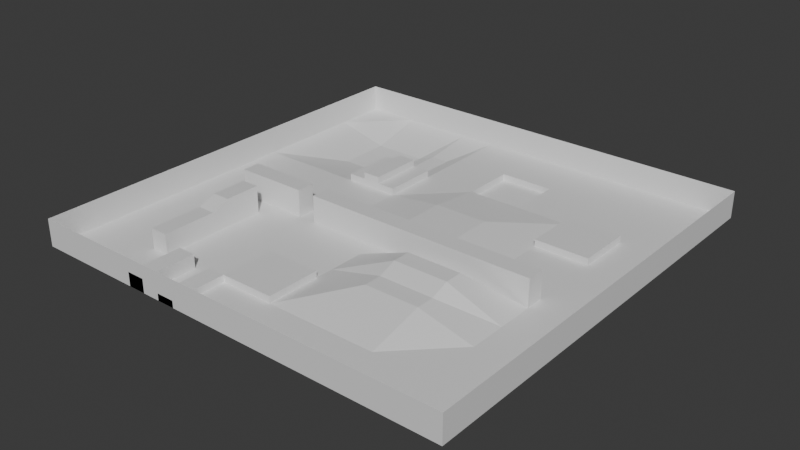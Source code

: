 # Source: Ugly_Test_Environment.blend  (saved by Blender 4.2.66; exported with 4.5.12 LTS)
import bpy
from mathutils import Matrix  # noqa: F401  (used for matrix-valued properties, if any)

bpy.ops.wm.read_factory_settings(use_empty=True)
scene = bpy.context.scene
scene.name = 'Scene'

# ---- collections
col_collection = bpy.data.collections.new('Collection'); scene.collection.children.link(col_collection)

# ---- materials (node trees are filled in below, after node groups)
mat_material_001 = bpy.data.materials.new('Material.001')

# ---- material node trees
mat_material_001.use_nodes = True; mat_material_001.node_tree.nodes.clear()
_N = mat_material_001.node_tree.nodes; _L = mat_material_001.node_tree.links
n0 = _N.new('ShaderNodeBsdfPrincipled'); n0.name = 'Principled BSDF'; n0.location = (10, 300)
n1 = _N.new('ShaderNodeOutputMaterial'); n1.name = 'Material Output'; n1.location = (300, 300)
_L.new(n0.outputs[0], n1.inputs[0])
n1.is_active_output = True

# ---- world
world_world = bpy.data.worlds.new('World'); scene.world = world_world
world_world.use_nodes = True; world_world.node_tree.nodes.clear()
_N = world_world.node_tree.nodes; _L = world_world.node_tree.links
n0 = _N.new('ShaderNodeOutputWorld'); n0.name = 'World Output'; n0.location = (300, 300)
n1 = _N.new('ShaderNodeBackground'); n1.name = 'Background'; n1.location = (10, 300)
n1.inputs[0].default_value = (0.05088, 0.05088, 0.05088, 1.0)
_L.new(n1.outputs[0], n0.inputs[0])
n0.is_active_output = True
world_world.color = (0.05088, 0.05088, 0.05088)
world_world.sun_shadow_jitter_overblur = 0.0

# ---- meshes
me_plane = bpy.data.meshes.new('Plane')
me_plane.from_pydata([(-1.0, -1.0, 0.0), (1.0, -1.0, 0.0), (-1.0, 1.0, 0.0), (1.0, 1.0, 0.0), (-1.0, 0.75, 0.0), (-1.0, 0.5, 0.0), (-1.0, 0.25, 0.0), (-1.0, 0.0, 0.0), (-1.0, -0.25, 0.0), (-1.0, -0.5, 0.0), (-1.0, -0.75, 0.0), (-0.75, -1.0, 0.0), (-0.5, -1.0, 0.0), (-0.25, -1.0, 0.0), (0.0, -1.0, 0.0), (0.25, -1.0, 0.0), (0.5, -1.0, 0.0), (0.75, -1.0, 0.0), (1.0, -0.75, 0.0), (1.0, -0.5, 0.0), (1.0, -0.25, 0.0), (1.0, 0.0, 0.0), (1.0, 0.25, 0.0), (1.0, 0.5, 0.0), (1.0, 0.75, 0.0), (0.75, 1.0, 0.0), (0.5, 1.0, 0.0), (0.25, 1.0, 0.0), (0.0, 1.0, 0.0), (-0.25, 1.0, 0.0), (-0.5, 1.0, 0.0), (-0.75, 1.0, 0.0), (-0.75, -0.75, 0.0), (-0.75, -0.5, 0.0), (-0.75, -0.25, 0.0), (-0.75, 0.0, 0.0), (-0.75, 0.25, 0.0), (-0.75, 0.5, -0.0625), (-0.75, 0.75, -0.0625), (-0.5, -0.75, 0.0), (-0.5, -0.5, 0.0), (-0.5, -0.25, 0.0), (-0.5, 0.0, 0.0), (-0.5, 0.25, 0.0), (-0.5, 0.5, -0.0625), (-0.5, 0.75, -0.0625), (-0.25, -0.75, 0.0), (-0.25, -0.5, 0.0), (-0.25, -0.25, 0.0), (-0.25, 0.0, 0.0), (-0.25, 0.25, 0.0), (-0.25, 0.5, 0.0), (-0.25, 0.75, 0.0), (0.0, -0.75, 0.0), (0.0, -0.5, 0.0), (0.0, -0.25, 0.0), (0.0, 0.0, 0.03125), (0.0, 0.25, 0.03125), (0.0, 0.5, 0.0), (0.0, 0.75, 0.0), (0.25, -0.75, 0.0), (0.25, -0.5, 0.0625), (0.25, -0.25, 0.09375), (0.25, 0.0, 0.03125), (0.25, 0.25, 0.03125), (0.25, 0.5, 0.0), (0.25, 0.75, 0.0), (0.5, -0.75, 0.0), (0.5, -0.5, 0.0625), (0.5, -0.25, 0.09375), (0.5, 0.0, 0.0), (0.5, 0.25, 0.0), (0.5, 0.5, 0.0), (0.5, 0.75, 0.0), (0.75, -0.75, 0.0), (0.75, -0.5, 0.0), (0.75, -0.25, 0.0), (0.75, 0.0, 0.0), (0.75, 0.25, 0.0), (0.75, 0.5, 0.0), (0.75, 0.75, 0.0), (-1.0, -1.0, 0.125), (1.0, -1.0, 0.125), (-1.0, 1.0, 0.125), (1.0, 1.0, 0.125), (-1.0, 0.75, 0.125), (-1.0, 0.5, 0.125), (-1.0, 0.25, 0.125), (-1.0, 0.0, 0.125), (-1.0, -0.25, 0.125), (-1.0, -0.5, 0.125), (-1.0, -0.75, 0.125), (-0.75, -1.0, 0.125), (-0.5, -1.0, 0.125), (-0.25, -1.0, 0.125), (0.0, -1.0, 0.125), (0.25, -1.0, 0.125), (0.5, -1.0, 0.125), (0.75, -1.0, 0.125), (1.0, -0.75, 0.125), (1.0, -0.5, 0.125), (1.0, -0.25, 0.125), (1.0, 0.0, 0.125), (1.0, 0.25, 0.125), (1.0, 0.5, 0.125), (1.0, 0.75, 0.125), (0.75, 1.0, 0.125), (0.5, 1.0, 0.125), (0.25, 1.0, 0.125), (0.0, 1.0, 0.125), (-0.25, 1.0, 0.125), (-0.5, 1.0, 0.125), (-0.75, 1.0, 0.125), (-0.5, 0.25, 0.03125), (-0.5, 0.5, 0.03125), (-0.25, -0.75, 0.03125), (-0.25, -0.5, 0.03125), (-0.25, 0.25, 0.03125), (-0.25, 0.5, 0.03125), (0.0, -0.75, 0.03125), (0.0, -0.5, 0.03125), (0.5, 0.25, 0.03125), (0.5, 0.5, 0.03125), (0.75, 0.25, 0.03125), (0.75, 0.5, 0.03125), (-1.0, -0.08333, 0.0), (-1.0, -0.1667, 0.0), (1.0, -0.1667, 0.0), (1.0, -0.08333, 0.0), (-0.75, -0.1667, 0.0), (-0.75, -0.08333, 0.0), (-0.5, -0.1667, 0.0), (-0.5, -0.08333, 0.0), (-0.25, -0.1667, 0.0), (-0.25, -0.08333, 0.0), (0.0, -0.1667, 0.0), (0.0, -0.08333, 0.0), (0.25, -0.1667, 0.0), (0.25, -0.08333, 0.0), (0.5, -0.1667, 0.0), (0.5, -0.08333, 0.0), (0.75, -0.1667, 0.0), (0.75, -0.08333, 0.0), (-1.0, -0.08333, 0.125), (-1.0, -0.1667, 0.125), (1.0, -0.1667, 0.125), (1.0, -0.08333, 0.125), (-0.4167, -1.0, 0.0), (-0.3333, -1.0, 0.0), (-0.3333, 1.0, 0.0), (-0.4167, 1.0, 0.0), (-0.3333, -0.75, 0.0), (-0.4167, -0.75, 0.0), (-0.3333, -0.5, 0.0), (-0.4167, -0.5, 0.0), (-0.3333, -0.25, 0.0), (-0.4167, -0.25, 0.0), (-0.3333, 0.0, 0.0), (-0.4167, 0.0, 0.0), (-0.3333, 0.25, 0.0), (-0.4167, 0.25, 0.0), (-0.3333, 0.5, -0.03125), (-0.4167, 0.5, -0.03125), (-0.3333, 0.75, -0.03125), (-0.4167, 0.75, -0.03125), (-0.4167, -1.0, 0.125), (-0.3333, -1.0, 0.125), (-0.3333, 1.0, 0.125), (-0.4167, 1.0, 0.125), (-0.3333, 0.25, 0.03125), (-0.4167, 0.25, 0.03125), (-0.3333, 0.5, 0.03125), (-0.4167, 0.5, 0.03125), (-0.3333, -0.1667, 0.0), (-0.4167, -0.1667, 0.0), (-0.3333, -0.08333, 0.0), (-0.4167, -0.08333, 0.0), (-0.3333, 0.25, 0.0625), (-0.4167, 0.25, 0.0625), (-0.3333, 0.5, 0.0625), (-0.4167, 0.5, 0.0625), (-0.75, -0.1667, 0.125), (-0.75, -0.08333, 0.125), (-0.5, -0.1667, 0.125), (-0.5, -0.08333, 0.125), (-0.25, -0.1667, 0.125), (-0.25, -0.08333, 0.125), (0.0, -0.1667, 0.125), (0.0, -0.08333, 0.125), (0.25, -0.1667, 0.125), (0.25, -0.08333, 0.125), (0.5, -0.1667, 0.125), (0.5, -0.08333, 0.125), (0.75, -0.1667, 0.125), (0.75, -0.08333, 0.125), (-0.4167, -0.1667, 0.125), (-0.4167, -0.08333, 0.125), (-0.3333, -0.1667, 0.125), (-0.3333, -0.08333, 0.125), (-1.0, -0.3333, 0.0), (-1.0, -0.4167, 0.0), (1.0, -0.4167, 0.0), (1.0, -0.3333, 0.0), (-0.75, -0.4167, 0.0), (-0.75, -0.3333, 0.0), (-0.5, -0.4167, 0.0), (-0.5, -0.3333, 0.0), (-0.25, -0.4167, 0.0), (-0.25, -0.3333, 0.0), (0.0, -0.4167, 0.0), (0.0, -0.3333, 0.0), (0.25, -0.4167, 0.0625), (0.25, -0.3333, 0.09375), (0.5, -0.4167, 0.0625), (0.5, -0.3333, 0.09375), (0.75, -0.4167, 0.0), (0.75, -0.3333, 0.0), (-1.0, -0.3333, 0.125), (-1.0, -0.4167, 0.125), (1.0, -0.4167, 0.125), (1.0, -0.3333, 0.125), (-0.4167, -0.4167, 0.0), (-0.4167, -0.3333, 0.0), (-0.3333, -0.4167, 0.0), (-0.3333, -0.3333, 0.0), (0.0, 0.5, -0.03125), (0.0, 0.75, -0.03125), (0.25, 0.5, -0.03125), (0.25, 0.75, -0.03125), (-0.6667, -1.0, 0.0), (-0.5833, -1.0, 0.0), (-0.5833, 1.0, 0.0), (-0.6667, 1.0, 0.0), (-0.5833, -0.75, 0.0), (-0.6667, -0.75, 0.0), (-0.5833, -0.5, 0.0), (-0.6667, -0.5, 0.0), (-0.5833, -0.25, 0.0), (-0.6667, -0.25, 0.0), (-0.5833, 0.0, 0.0), (-0.6667, 0.0, 0.0), (-0.5833, 0.25, 0.0), (-0.6667, 0.25, 0.0), (-0.5833, 0.5, -0.0625), (-0.6667, 0.5, -0.0625), (-0.5833, 0.75, -0.0625), (-0.6667, 0.75, -0.0625), (-0.6667, -1.0, 0.125), (-0.5833, -1.0, 0.125), (-0.5833, 1.0, 0.125), (-0.6667, 1.0, 0.125), (-0.5833, -0.1667, 0.0), (-0.6667, -0.1667, 0.0), (-0.5833, -0.08333, 0.0), (-0.6667, -0.08333, 0.0), (-0.5833, -0.1667, 0.125), (-0.6667, -0.1667, 0.125), (-0.5833, -0.08333, 0.125), (-0.6667, -0.08333, 0.125), (-0.5833, -0.4167, 0.0), (-0.6667, -0.4167, 0.0), (-0.5833, -0.3333, 0.0), (-0.6667, -0.3333, 0.0), (-0.5833, -0.75, 0.09375), (-0.6667, -0.75, 0.09375), (-0.5833, -0.5, 0.09375), (-0.6667, -0.5, 0.09375), (-0.5833, -0.25, 0.125), (-0.6667, -0.25, 0.125), (-0.5833, -0.4167, 0.125), (-0.6667, -0.4167, 0.125), (-0.5833, -0.3333, 0.125), (-0.6667, -0.3333, 0.125), (-0.5, -1.0, 0.0625), (-0.5, -0.75, 0.0625), (-0.4167, -0.75, 0.0625), (-0.4167, -1.0, 0.0625), (-0.3333, -1.0, 0.03125), (-0.25, -1.0, 0.03125), (-0.25, -0.75, 0.03125), (-0.3333, -0.75, 0.03125)], [], [(80, 24, 3, 25), (4, 38, 31, 2), (245, 45, 30, 231), (163, 52, 29, 149), (52, 59, 28, 29), (59, 66, 27, 28), (66, 73, 26, 27), (73, 80, 25, 26), (0, 11, 32, 10), (10, 32, 33, 9), (199, 204, 34, 8), (125, 130, 35, 7), (7, 35, 36, 6), (6, 36, 37, 5), (5, 37, 38, 4), (230, 12, 39, 233), (233, 39, 40, 235), (261, 206, 41, 237), (253, 132, 42, 239), (239, 42, 43, 241), (241, 43, 44, 243), (243, 44, 45, 245), (13, 46, 279, 278), (151, 46, 47, 153), (224, 208, 48, 155), (175, 134, 49, 157), (157, 49, 50, 159), (44, 43, 113, 114), (161, 51, 52, 163), (13, 14, 53, 46), (162, 44, 114, 172), (208, 210, 55, 48), (134, 136, 56, 49), (49, 56, 57, 50), (50, 57, 58, 51), (51, 58, 59, 52), (14, 15, 60, 53), (53, 60, 61, 54), (210, 212, 62, 55), (136, 138, 63, 56), (56, 63, 64, 57), (57, 64, 65, 58), (66, 59, 226, 228), (15, 16, 67, 60), (60, 67, 68, 61), (212, 214, 69, 62), (138, 140, 70, 63), (63, 70, 71, 64), (64, 71, 72, 65), (65, 72, 73, 66), (16, 17, 74, 67), (67, 74, 75, 68), (214, 216, 76, 69), (140, 142, 77, 70), (70, 77, 78, 71), (71, 78, 123, 121), (72, 79, 80, 73), (17, 1, 18, 74), (74, 18, 19, 75), (216, 202, 20, 76), (142, 128, 21, 77), (77, 21, 22, 78), (78, 22, 23, 79), (79, 23, 24, 80), (201, 19, 100, 219), (7, 6, 87, 88), (127, 20, 101, 145), (125, 7, 88, 143), (22, 21, 102, 103), (199, 8, 89, 217), (23, 22, 103, 104), (10, 9, 90, 91), (24, 23, 104, 105), (11, 0, 81, 92), (25, 3, 84, 106), (229, 11, 92, 247), (26, 25, 106, 107), (147, 12, 93, 165), (0, 10, 91, 81), (27, 26, 107, 108), (14, 13, 94, 95), (1, 17, 98, 82), (28, 27, 108, 109), (15, 14, 95, 96), (3, 24, 105, 84), (29, 28, 109, 110), (16, 15, 96, 97), (2, 31, 112, 83), (149, 29, 110, 167), (17, 16, 97, 98), (4, 2, 83, 85), (231, 30, 111, 249), (18, 1, 82, 99), (5, 4, 85, 86), (19, 18, 99, 100), (6, 5, 86, 87), (169, 117, 118, 171), (115, 119, 120, 116), (121, 123, 124, 122), (79, 72, 122, 124), (47, 46, 115, 116), (50, 51, 118, 117), (72, 71, 121, 122), (46, 53, 119, 115), (53, 54, 120, 119), (159, 50, 117, 169), (78, 79, 124, 123), (54, 47, 116, 120), (8, 126, 144, 89), (126, 125, 143, 144), (21, 128, 146, 102), (128, 127, 145, 146), (76, 20, 127, 141), (141, 127, 128, 142), (69, 76, 141, 139), (254, 130, 182, 258), (62, 69, 139, 137), (140, 138, 190, 192), (55, 62, 137, 135), (173, 133, 185, 197), (48, 55, 135, 133), (251, 131, 183, 255), (155, 48, 133, 173), (137, 139, 191, 189), (237, 41, 131, 251), (176, 132, 184, 196), (8, 34, 129, 126), (126, 129, 130, 125), (142, 140, 192, 194), (174, 173, 175, 176), (41, 156, 174, 131), (156, 155, 173, 174), (43, 160, 170, 113), (160, 159, 169, 170), (113, 170, 172, 114), (169, 171, 179, 177), (30, 150, 168, 111), (150, 149, 167, 168), (13, 148, 166, 94), (148, 147, 165, 166), (51, 161, 171, 118), (161, 162, 172, 171), (44, 162, 164, 45), (162, 161, 163, 164), (42, 158, 160, 43), (158, 157, 159, 160), (132, 176, 158, 42), (176, 175, 157, 158), (206, 222, 156, 41), (222, 224, 155, 156), (39, 152, 154, 40), (152, 151, 153, 154), (147, 152, 275, 276), (147, 148, 151, 152), (45, 164, 150, 30), (164, 163, 149, 150), (178, 177, 179, 180), (171, 172, 180, 179), (172, 170, 178, 180), (170, 169, 177, 178), (191, 193, 194, 192), (189, 191, 192, 190), (187, 189, 190, 188), (185, 187, 188, 186), (197, 185, 186, 198), (255, 183, 184, 257), (183, 195, 196, 184), (141, 142, 194, 193), (135, 137, 189, 187), (134, 175, 198, 186), (138, 136, 188, 190), (133, 135, 187, 185), (130, 129, 181, 182), (174, 176, 196, 195), (136, 134, 186, 188), (139, 141, 193, 191), (175, 173, 197, 198), (131, 174, 195, 183), (154, 153, 223, 221), (221, 223, 224, 222), (40, 154, 221, 205), (205, 221, 222, 206), (9, 200, 218, 90), (200, 199, 217, 218), (20, 202, 220, 101), (202, 201, 219, 220), (75, 19, 201, 215), (215, 201, 202, 216), (68, 75, 215, 213), (213, 215, 216, 214), (61, 68, 213, 211), (211, 213, 214, 212), (54, 61, 211, 209), (209, 211, 212, 210), (47, 54, 209, 207), (207, 209, 210, 208), (153, 47, 207, 223), (223, 207, 208, 224), (235, 40, 205, 259), (259, 205, 206, 261), (9, 33, 203, 200), (200, 203, 204, 199), (225, 227, 228, 226), (59, 58, 225, 226), (58, 65, 227, 225), (65, 66, 228, 227), (203, 260, 262, 204), (238, 262, 272, 268), (33, 236, 260, 203), (262, 260, 270, 272), (181, 256, 258, 182), (256, 255, 257, 258), (34, 238, 252, 129), (238, 237, 251, 252), (129, 252, 256, 181), (252, 251, 255, 256), (132, 253, 257, 184), (253, 254, 258, 257), (31, 232, 250, 112), (232, 231, 249, 250), (12, 230, 248, 93), (230, 229, 247, 248), (37, 244, 246, 38), (244, 243, 245, 246), (36, 242, 244, 37), (242, 241, 243, 244), (35, 240, 242, 36), (240, 239, 241, 242), (130, 254, 240, 35), (254, 253, 239, 240), (204, 262, 238, 34), (233, 235, 265, 263), (32, 234, 236, 33), (235, 259, 269, 265), (11, 229, 234, 32), (229, 230, 233, 234), (38, 246, 232, 31), (246, 245, 231, 232), (270, 269, 271, 272), (266, 265, 269, 270), (272, 271, 267, 268), (264, 263, 265, 266), (259, 261, 271, 269), (261, 237, 267, 271), (234, 233, 263, 264), (260, 236, 266, 270), (236, 234, 264, 266), (237, 238, 268, 267), (273, 276, 275, 274), (152, 39, 274, 275), (12, 147, 276, 273), (39, 12, 273, 274), (277, 278, 279, 280), (46, 151, 280, 279), (151, 148, 277, 280), (148, 13, 278, 277)])
_uv = me_plane.uv_layers.new(name='UVMap')
_uv.uv.foreach_set('vector', [0.875, 0.875, 1.0, 0.875, 1.0, 1.0, 0.875, 1.0, 0.0, 0.875, 0.125, 0.875, 0.125, 1.0, 0.0, 1.0, 0.2083, 0.875, 0.25, 0.875, 0.25, 1.0, 0.2083, 1.0, 0.3333, 0.875, 0.375, 0.875, 0.375, 1.0, 0.3333, 1.0, 0.375, 0.875, 0.5, 0.875, 0.5, 1.0, 0.375, 1.0, 0.5, 0.875, 0.625, 0.875, 0.625, 1.0, 0.5, 1.0, 0.625, 0.875, 0.75, 0.875, 0.75, 1.0, 0.625, 1.0, 0.75, 0.875, 0.875, 0.875, 0.875, 1.0, 0.75, 1.0, 0.0, 0.0, 0.125, 0.0, 0.125, 0.125, 0.0, 0.125, 0.0, 0.125, 0.125, 0.125, 0.125, 0.25, 0.0, 0.25, 0.0, 0.3333, 0.125, 0.3333, 0.125, 0.375, 0.0, 0.375, 0.0, 0.4583, 0.125, 0.4583, 0.125, 0.5, 0.0, 0.5, 0.0, 0.5, 0.125, 0.5, 0.125, 0.625, 0.0, 0.625, 0.0, 0.625, 0.125, 0.625, 0.125, 0.75, 0.0, 0.75, 0.0, 0.75, 0.125, 0.75, 0.125, 0.875, 0.0, 0.875, 0.2083, 0.0, 0.25, 0.0, 0.25, 0.125, 0.2083, 0.125, 0.2083, 0.125, 0.25, 0.125, 0.25, 0.25, 0.2083, 0.25, 0.2083, 0.3333, 0.25, 0.3333, 0.25, 0.375, 0.2083, 0.375, 0.2083, 0.4583, 0.25, 0.4583, 0.25, 0.5, 0.2083, 0.5, 0.2083, 0.5, 0.25, 0.5, 0.25, 0.625, 0.2083, 0.625, 0.2083, 0.625, 0.25, 0.625, 0.25, 0.75, 0.2083, 0.75, 0.2083, 0.75, 0.25, 0.75, 0.25, 0.875, 0.2083, 0.875, 0.375, 0.0, 0.375, 0.125, 0.375, 0.125, 0.375, 0.0, 0.3333, 0.125, 0.375, 0.125, 0.375, 0.25, 0.3333, 0.25, 0.3333, 0.3333, 0.375, 0.3333, 0.375, 0.375, 0.3333, 0.375, 0.3333, 0.4583, 0.375, 0.4583, 0.375, 0.5, 0.3333, 0.5, 0.3333, 0.5, 0.375, 0.5, 0.375, 0.625, 0.3333, 0.625, 0.25, 0.75, 0.25, 0.625, 0.25, 0.625, 0.25, 0.75, 0.3333, 0.75, 0.375, 0.75, 0.375, 0.875, 0.3333, 0.875, 0.375, 0.0, 0.5, 0.0, 0.5, 0.125, 0.375, 0.125, 0.2917, 0.75, 0.25, 0.75, 0.25, 0.75, 0.2917, 0.75, 0.375, 0.3333, 0.5, 0.3333, 0.5, 0.375, 0.375, 0.375, 0.375, 0.4583, 0.5, 0.4583, 0.5, 0.5, 0.375, 0.5, 0.375, 0.5, 0.5, 0.5, 0.5, 0.625, 0.375, 0.625, 0.375, 0.625, 0.5, 0.625, 0.5, 0.75, 0.375, 0.75, 0.375, 0.75, 0.5, 0.75, 0.5, 0.875, 0.375, 0.875, 0.5, 0.0, 0.625, 0.0, 0.625, 0.125, 0.5, 0.125, 0.5, 0.125, 0.625, 0.125, 0.625, 0.25, 0.5, 0.25, 0.5, 0.3333, 0.625, 0.3333, 0.625, 0.375, 0.5, 0.375, 0.5, 0.4583, 0.625, 0.4583, 0.625, 0.5, 0.5, 0.5, 0.5, 0.5, 0.625, 0.5, 0.625, 0.625, 0.5, 0.625, 0.5, 0.625, 0.625, 0.625, 0.625, 0.75, 0.5, 0.75, 0.625, 0.875, 0.5, 0.875, 0.5, 0.875, 0.625, 0.875, 0.625, 0.0, 0.75, 0.0, 0.75, 0.125, 0.625, 0.125, 0.625, 0.125, 0.75, 0.125, 0.75, 0.25, 0.625, 0.25, 0.625, 0.3333, 0.75, 0.3333, 0.75, 0.375, 0.625, 0.375, 0.625, 0.4583, 0.75, 0.4583, 0.75, 0.5, 0.625, 0.5, 0.625, 0.5, 0.75, 0.5, 0.75, 0.625, 0.625, 0.625, 0.625, 0.625, 0.75, 0.625, 0.75, 0.75, 0.625, 0.75, 0.625, 0.75, 0.75, 0.75, 0.75, 0.875, 0.625, 0.875, 0.75, 0.0, 0.875, 0.0, 0.875, 0.125, 0.75, 0.125, 0.75, 0.125, 0.875, 0.125, 0.875, 0.25, 0.75, 0.25, 0.75, 0.3333, 0.875, 0.3333, 0.875, 0.375, 0.75, 0.375, 0.75, 0.4583, 0.875, 0.4583, 0.875, 0.5, 0.75, 0.5, 0.75, 0.5, 0.875, 0.5, 0.875, 0.625, 0.75, 0.625, 0.75, 0.625, 0.875, 0.625, 0.875, 0.625, 0.75, 0.625, 0.75, 0.75, 0.875, 0.75, 0.875, 0.875, 0.75, 0.875, 0.875, 0.0, 1.0, 0.0, 1.0, 0.125, 0.875, 0.125, 0.875, 0.125, 1.0, 0.125, 1.0, 0.25, 0.875, 0.25, 0.875, 0.3333, 1.0, 0.3333, 1.0, 0.375, 0.875, 0.375, 0.875, 0.4583, 1.0, 0.4583, 1.0, 0.5, 0.875, 0.5, 0.875, 0.5, 1.0, 0.5, 1.0, 0.625, 0.875, 0.625, 0.875, 0.625, 1.0, 0.625, 1.0, 0.75, 0.875, 0.75, 0.875, 0.75, 1.0, 0.75, 1.0, 0.875, 0.875, 0.875, 1.0, 0.2917, 1.0, 0.25, 1.0, 0.25, 1.0, 0.2917, 0.0, 0.5, 0.0, 0.625, 0.0, 0.625, 0.0, 0.5, 1.0, 0.4167, 1.0, 0.375, 1.0, 0.375, 1.0, 0.4167, 0.0, 0.4583, 0.0, 0.5, 0.0, 0.5, 0.0, 0.4583, 1.0, 0.625, 1.0, 0.5, 1.0, 0.5, 1.0, 0.625, 0.0, 0.3333, 0.0, 0.375, 0.0, 0.375, 0.0, 0.3333, 1.0, 0.75, 1.0, 0.625, 1.0, 0.625, 1.0, 0.75, 0.0, 0.125, 0.0, 0.25, 0.0, 0.25, 0.0, 0.125, 1.0, 0.875, 1.0, 0.75, 1.0, 0.75, 1.0, 0.875, 0.125, 0.0, 0.0, 0.0, 0.0, 0.0, 0.125, 0.0, 0.875, 1.0, 1.0, 1.0, 1.0, 1.0, 0.875, 1.0, 0.1667, 0.0, 0.125, 0.0, 0.125, 0.0, 0.1667, 0.0, 0.75, 1.0, 0.875, 1.0, 0.875, 1.0, 0.75, 1.0, 0.2917, 0.0, 0.25, 0.0, 0.25, 0.0, 0.2917, 0.0, 0.0, 0.0, 0.0, 0.125, 0.0, 0.125, 0.0, 0.0, 0.625, 1.0, 0.75, 1.0, 0.75, 1.0, 0.625, 1.0, 0.5, 0.0, 0.375, 0.0, 0.375, 0.0, 0.5, 0.0, 1.0, 0.0, 0.875, 0.0, 0.875, 0.0, 1.0, 0.0, 0.5, 1.0, 0.625, 1.0, 0.625, 1.0, 0.5, 1.0, 0.625, 0.0, 0.5, 0.0, 0.5, 0.0, 0.625, 0.0, 1.0, 1.0, 1.0, 0.875, 1.0, 0.875, 1.0, 1.0, 0.375, 1.0, 0.5, 1.0, 0.5, 1.0, 0.375, 1.0, 0.75, 0.0, 0.625, 0.0, 0.625, 0.0, 0.75, 0.0, 0.0, 1.0, 0.125, 1.0, 0.125, 1.0, 0.0, 1.0, 0.3333, 1.0, 0.375, 1.0, 0.375, 1.0, 0.3333, 1.0, 0.875, 0.0, 0.75, 0.0, 0.75, 0.0, 0.875, 0.0, 0.0, 0.875, 0.0, 1.0, 0.0, 1.0, 0.0, 0.875, 0.2083, 1.0, 0.25, 1.0, 0.25, 1.0, 0.2083, 1.0, 1.0, 0.125, 1.0, 0.0, 1.0, 0.0, 1.0, 0.125, 0.0, 0.75, 0.0, 0.875, 0.0, 0.875, 0.0, 0.75, 1.0, 0.25, 1.0, 0.125, 1.0, 0.125, 1.0, 0.25, 0.0, 0.625, 0.0, 0.75, 0.0, 0.75, 0.0, 0.625, 0.3333, 0.625, 0.375, 0.625, 0.375, 0.75, 0.3333, 0.75, 0.375, 0.125, 0.5, 0.125, 0.5, 0.25, 0.375, 0.25, 0.75, 0.625, 0.875, 0.625, 0.875, 0.75, 0.75, 0.75, 0.875, 0.75, 0.75, 0.75, 0.75, 0.75, 0.875, 0.75, 0.375, 0.25, 0.375, 0.125, 0.375, 0.125, 0.375, 0.25, 0.375, 0.625, 0.375, 0.75, 0.375, 0.75, 0.375, 0.625, 0.75, 0.75, 0.75, 0.625, 0.75, 0.625, 0.75, 0.75, 0.375, 0.125, 0.5, 0.125, 0.5, 0.125, 0.375, 0.125, 0.5, 0.125, 0.5, 0.25, 0.5, 0.25, 0.5, 0.125, 0.3333, 0.625, 0.375, 0.625, 0.375, 0.625, 0.3333, 0.625, 0.875, 0.625, 0.875, 0.75, 0.875, 0.75, 0.875, 0.625, 0.5, 0.25, 0.375, 0.25, 0.375, 0.25, 0.5, 0.25, 0.0, 0.375, 0.0, 0.4167, 0.0, 0.4167, 0.0, 0.375, 0.0, 0.4167, 0.0, 0.4583, 0.0, 0.4583, 0.0, 0.4167, 1.0, 0.5, 1.0, 0.4583, 1.0, 0.4583, 1.0, 0.5, 1.0, 0.4583, 1.0, 0.4167, 1.0, 0.4167, 1.0, 0.4583, 0.875, 0.375, 1.0, 0.375, 1.0, 0.4167, 0.875, 0.4167, 0.875, 0.4167, 1.0, 0.4167, 1.0, 0.4583, 0.875, 0.4583, 0.75, 0.375, 0.875, 0.375, 0.875, 0.4167, 0.75, 0.4167, 0.1667, 0.4583, 0.125, 0.4583, 0.125, 0.4583, 0.1667, 0.4583, 0.625, 0.375, 0.75, 0.375, 0.75, 0.4167, 0.625, 0.4167, 0.75, 0.4583, 0.625, 0.4583, 0.625, 0.4583, 0.75, 0.4583, 0.5, 0.375, 0.625, 0.375, 0.625, 0.4167, 0.5, 0.4167, 0.3333, 0.4167, 0.375, 0.4167, 0.375, 0.4167, 0.3333, 0.4167, 0.375, 0.375, 0.5, 0.375, 0.5, 0.4167, 0.375, 0.4167, 0.2083, 0.4167, 0.25, 0.4167, 0.25, 0.4167, 0.2083, 0.4167, 0.3333, 0.375, 0.375, 0.375, 0.375, 0.4167, 0.3333, 0.4167, 0.625, 0.4167, 0.75, 0.4167, 0.75, 0.4167, 0.625, 0.4167, 0.2083, 0.375, 0.25, 0.375, 0.25, 0.4167, 0.2083, 0.4167, 0.2917, 0.4583, 0.25, 0.4583, 0.25, 0.4583, 0.2917, 0.4583, 0.0, 0.375, 0.125, 0.375, 0.125, 0.4167, 0.0, 0.4167, 0.0, 0.4167, 0.125, 0.4167, 0.125, 0.4583, 0.0, 0.4583, 0.875, 0.4583, 0.75, 0.4583, 0.75, 0.4583, 0.875, 0.4583, 0.2917, 0.4167, 0.3333, 0.4167, 0.3333, 0.4583, 0.2917, 0.4583, 0.25, 0.375, 0.2917, 0.375, 0.2917, 0.4167, 0.25, 0.4167, 0.2917, 0.375, 0.3333, 0.375, 0.3333, 0.4167, 0.2917, 0.4167, 0.25, 0.625, 0.2917, 0.625, 0.2917, 0.625, 0.25, 0.625, 0.2917, 0.625, 0.3333, 0.625, 0.3333, 0.625, 0.2917, 0.625, 0.25, 0.625, 0.2917, 0.625, 0.2917, 0.75, 0.25, 0.75, 0.3333, 0.625, 0.3333, 0.75, 0.3333, 0.75, 0.3333, 0.625, 0.25, 1.0, 0.2917, 1.0, 0.2917, 1.0, 0.25, 1.0, 0.2917, 1.0, 0.3333, 1.0, 0.3333, 1.0, 0.2917, 1.0, 0.375, 0.0, 0.3333, 0.0, 0.3333, 0.0, 0.375, 0.0, 0.3333, 0.0, 0.2917, 0.0, 0.2917, 0.0, 0.3333, 0.0, 0.375, 0.75, 0.3333, 0.75, 0.3333, 0.75, 0.375, 0.75, 0.3333, 0.75, 0.2917, 0.75, 0.2917, 0.75, 0.3333, 0.75, 0.25, 0.75, 0.2917, 0.75, 0.2917, 0.875, 0.25, 0.875, 0.2917, 0.75, 0.3333, 0.75, 0.3333, 0.875, 0.2917, 0.875, 0.25, 0.5, 0.2917, 0.5, 0.2917, 0.625, 0.25, 0.625, 0.2917, 0.5, 0.3333, 0.5, 0.3333, 0.625, 0.2917, 0.625, 0.25, 0.4583, 0.2917, 0.4583, 0.2917, 0.5, 0.25, 0.5, 0.2917, 0.4583, 0.3333, 0.4583, 0.3333, 0.5, 0.2917, 0.5, 0.25, 0.3333, 0.2917, 0.3333, 0.2917, 0.375, 0.25, 0.375, 0.2917, 0.3333, 0.3333, 0.3333, 0.3333, 0.375, 0.2917, 0.375, 0.25, 0.125, 0.2917, 0.125, 0.2917, 0.25, 0.25, 0.25, 0.2917, 0.125, 0.3333, 0.125, 0.3333, 0.25, 0.2917, 0.25, 0.2917, 0.0, 0.2917, 0.125, 0.2917, 0.125, 0.2917, 0.0, 0.2917, 0.0, 0.3333, 0.0, 0.3333, 0.125, 0.2917, 0.125, 0.25, 0.875, 0.2917, 0.875, 0.2917, 1.0, 0.25, 1.0, 0.2917, 0.875, 0.3333, 0.875, 0.3333, 1.0, 0.2917, 1.0, 0.2917, 0.625, 0.3333, 0.625, 0.3333, 0.75, 0.2917, 0.75, 0.3333, 0.75, 0.2917, 0.75, 0.2917, 0.75, 0.3333, 0.75, 0.2917, 0.75, 0.2917, 0.625, 0.2917, 0.625, 0.2917, 0.75, 0.2917, 0.625, 0.3333, 0.625, 0.3333, 0.625, 0.2917, 0.625, 0.75, 0.4167, 0.875, 0.4167, 0.875, 0.4583, 0.75, 0.4583, 0.625, 0.4167, 0.75, 0.4167, 0.75, 0.4583, 0.625, 0.4583, 0.5, 0.4167, 0.625, 0.4167, 0.625, 0.4583, 0.5, 0.4583, 0.375, 0.4167, 0.5, 0.4167, 0.5, 0.4583, 0.375, 0.4583, 0.3333, 0.4167, 0.375, 0.4167, 0.375, 0.4583, 0.3333, 0.4583, 0.2083, 0.4167, 0.25, 0.4167, 0.25, 0.4583, 0.2083, 0.4583, 0.25, 0.4167, 0.2917, 0.4167, 0.2917, 0.4583, 0.25, 0.4583, 0.875, 0.4167, 0.875, 0.4583, 0.875, 0.4583, 0.875, 0.4167, 0.5, 0.4167, 0.625, 0.4167, 0.625, 0.4167, 0.5, 0.4167, 0.375, 0.4583, 0.3333, 0.4583, 0.3333, 0.4583, 0.375, 0.4583, 0.625, 0.4583, 0.5, 0.4583, 0.5, 0.4583, 0.625, 0.4583, 0.375, 0.4167, 0.5, 0.4167, 0.5, 0.4167, 0.375, 0.4167, 0.125, 0.4583, 0.125, 0.4167, 0.125, 0.4167, 0.125, 0.4583, 0.2917, 0.4167, 0.2917, 0.4583, 0.2917, 0.4583, 0.2917, 0.4167, 0.5, 0.4583, 0.375, 0.4583, 0.375, 0.4583, 0.5, 0.4583, 0.75, 0.4167, 0.875, 0.4167, 0.875, 0.4167, 0.75, 0.4167, 0.3333, 0.4583, 0.3333, 0.4167, 0.3333, 0.4167, 0.3333, 0.4583, 0.25, 0.4167, 0.2917, 0.4167, 0.2917, 0.4167, 0.25, 0.4167, 0.2917, 0.25, 0.3333, 0.25, 0.3333, 0.2917, 0.2917, 0.2917, 0.2917, 0.2917, 0.3333, 0.2917, 0.3333, 0.3333, 0.2917, 0.3333, 0.25, 0.25, 0.2917, 0.25, 0.2917, 0.2917, 0.25, 0.2917, 0.25, 0.2917, 0.2917, 0.2917, 0.2917, 0.3333, 0.25, 0.3333, 0.0, 0.25, 0.0, 0.2917, 0.0, 0.2917, 0.0, 0.25, 0.0, 0.2917, 0.0, 0.3333, 0.0, 0.3333, 0.0, 0.2917, 1.0, 0.375, 1.0, 0.3333, 1.0, 0.3333, 1.0, 0.375, 1.0, 0.3333, 1.0, 0.2917, 1.0, 0.2917, 1.0, 0.3333, 0.875, 0.25, 1.0, 0.25, 1.0, 0.2917, 0.875, 0.2917, 0.875, 0.2917, 1.0, 0.2917, 1.0, 0.3333, 0.875, 0.3333, 0.75, 0.25, 0.875, 0.25, 0.875, 0.2917, 0.75, 0.2917, 0.75, 0.2917, 0.875, 0.2917, 0.875, 0.3333, 0.75, 0.3333, 0.625, 0.25, 0.75, 0.25, 0.75, 0.2917, 0.625, 0.2917, 0.625, 0.2917, 0.75, 0.2917, 0.75, 0.3333, 0.625, 0.3333, 0.5, 0.25, 0.625, 0.25, 0.625, 0.2917, 0.5, 0.2917, 0.5, 0.2917, 0.625, 0.2917, 0.625, 0.3333, 0.5, 0.3333, 0.375, 0.25, 0.5, 0.25, 0.5, 0.2917, 0.375, 0.2917, 0.375, 0.2917, 0.5, 0.2917, 0.5, 0.3333, 0.375, 0.3333, 0.3333, 0.25, 0.375, 0.25, 0.375, 0.2917, 0.3333, 0.2917, 0.3333, 0.2917, 0.375, 0.2917, 0.375, 0.3333, 0.3333, 0.3333, 0.2083, 0.25, 0.25, 0.25, 0.25, 0.2917, 0.2083, 0.2917, 0.2083, 0.2917, 0.25, 0.2917, 0.25, 0.3333, 0.2083, 0.3333, 0.0, 0.25, 0.125, 0.25, 0.125, 0.2917, 0.0, 0.2917, 0.0, 0.2917, 0.125, 0.2917, 0.125, 0.3333, 0.0, 0.3333, 0.5, 0.75, 0.625, 0.75, 0.625, 0.875, 0.5, 0.875, 0.5, 0.875, 0.5, 0.75, 0.5, 0.75, 0.5, 0.875, 0.5, 0.75, 0.625, 0.75, 0.625, 0.75, 0.5, 0.75, 0.625, 0.75, 0.625, 0.875, 0.625, 0.875, 0.625, 0.75, 0.125, 0.2917, 0.1667, 0.2917, 0.1667, 0.3333, 0.125, 0.3333, 0.1667, 0.375, 0.1667, 0.3333, 0.1667, 0.3333, 0.1667, 0.375, 0.125, 0.25, 0.1667, 0.25, 0.1667, 0.2917, 0.125, 0.2917, 0.1667, 0.3333, 0.1667, 0.2917, 0.1667, 0.2917, 0.1667, 0.3333, 0.125, 0.4167, 0.1667, 0.4167, 0.1667, 0.4583, 0.125, 0.4583, 0.1667, 0.4167, 0.2083, 0.4167, 0.2083, 0.4583, 0.1667, 0.4583, 0.125, 0.375, 0.1667, 0.375, 0.1667, 0.4167, 0.125, 0.4167, 0.1667, 0.375, 0.2083, 0.375, 0.2083, 0.4167, 0.1667, 0.4167, 0.125, 0.4167, 0.1667, 0.4167, 0.1667, 0.4167, 0.125, 0.4167, 0.1667, 0.4167, 0.2083, 0.4167, 0.2083, 0.4167, 0.1667, 0.4167, 0.25, 0.4583, 0.2083, 0.4583, 0.2083, 0.4583, 0.25, 0.4583, 0.2083, 0.4583, 0.1667, 0.4583, 0.1667, 0.4583, 0.2083, 0.4583, 0.125, 1.0, 0.1667, 1.0, 0.1667, 1.0, 0.125, 1.0, 0.1667, 1.0, 0.2083, 1.0, 0.2083, 1.0, 0.1667, 1.0, 0.25, 0.0, 0.2083, 0.0, 0.2083, 0.0, 0.25, 0.0, 0.2083, 0.0, 0.1667, 0.0, 0.1667, 0.0, 0.2083, 0.0, 0.125, 0.75, 0.1667, 0.75, 0.1667, 0.875, 0.125, 0.875, 0.1667, 0.75, 0.2083, 0.75, 0.2083, 0.875, 0.1667, 0.875, 0.125, 0.625, 0.1667, 0.625, 0.1667, 0.75, 0.125, 0.75, 0.1667, 0.625, 0.2083, 0.625, 0.2083, 0.75, 0.1667, 0.75, 0.125, 0.5, 0.1667, 0.5, 0.1667, 0.625, 0.125, 0.625, 0.1667, 0.5, 0.2083, 0.5, 0.2083, 0.625, 0.1667, 0.625, 0.125, 0.4583, 0.1667, 0.4583, 0.1667, 0.5, 0.125, 0.5, 0.1667, 0.4583, 0.2083, 0.4583, 0.2083, 0.5, 0.1667, 0.5, 0.125, 0.3333, 0.1667, 0.3333, 0.1667, 0.375, 0.125, 0.375, 0.2083, 0.125, 0.2083, 0.25, 0.2083, 0.25, 0.2083, 0.125, 0.125, 0.125, 0.1667, 0.125, 0.1667, 0.25, 0.125, 0.25, 0.2083, 0.25, 0.2083, 0.2917, 0.2083, 0.2917, 0.2083, 0.25, 0.125, 0.0, 0.1667, 0.0, 0.1667, 0.125, 0.125, 0.125, 0.1667, 0.0, 0.2083, 0.0, 0.2083, 0.125, 0.1667, 0.125, 0.125, 0.875, 0.1667, 0.875, 0.1667, 1.0, 0.125, 1.0, 0.1667, 0.875, 0.2083, 0.875, 0.2083, 1.0, 0.1667, 1.0, 0.1667, 0.2917, 0.2083, 0.2917, 0.2083, 0.3333, 0.1667, 0.3333, 0.1667, 0.25, 0.2083, 0.25, 0.2083, 0.2917, 0.1667, 0.2917, 0.1667, 0.3333, 0.2083, 0.3333, 0.2083, 0.375, 0.1667, 0.375, 0.1667, 0.125, 0.2083, 0.125, 0.2083, 0.25, 0.1667, 0.25, 0.2083, 0.2917, 0.2083, 0.3333, 0.2083, 0.3333, 0.2083, 0.2917, 0.2083, 0.3333, 0.2083, 0.375, 0.2083, 0.375, 0.2083, 0.3333, 0.1667, 0.125, 0.2083, 0.125, 0.2083, 0.125, 0.1667, 0.125, 0.1667, 0.2917, 0.1667, 0.25, 0.1667, 0.25, 0.1667, 0.2917, 0.1667, 0.25, 0.1667, 0.125, 0.1667, 0.125, 0.1667, 0.25, 0.2083, 0.375, 0.1667, 0.375, 0.1667, 0.375, 0.2083, 0.375, 0.25, 0.0, 0.2917, 0.0, 0.2917, 0.125, 0.25, 0.125, 0.2917, 0.125, 0.25, 0.125, 0.25, 0.125, 0.2917, 0.125, 0.25, 0.0, 0.2917, 0.0, 0.2917, 0.0, 0.25, 0.0, 0.25, 0.125, 0.25, 0.0, 0.25, 0.0, 0.25, 0.125, 0.3333, 0.0, 0.375, 0.0, 0.375, 0.125, 0.3333, 0.125, 0.375, 0.125, 0.3333, 0.125, 0.3333, 0.125, 0.375, 0.125, 0.3333, 0.125, 0.3333, 0.0, 0.3333, 0.0, 0.3333, 0.125, 0.3333, 0.0, 0.375, 0.0, 0.375, 0.0, 0.3333, 0.0])
me_plane.materials.append(mat_material_001)
me_plane.update()

# ---- objects
ob_plane_col = bpy.data.objects.new('Plane-col', me_plane)

# ---- transforms, parenting, visibility, modifiers, constraints
ob_plane_col.location = (0.0, 0.0, 0.0)
ob_plane_col.scale = (32.0, 32.0, 32.0)

# ---- collection membership
col_collection.objects.link(ob_plane_col)

# ---- scene / render settings (as saved in the file)
scene.frame_start = 1; scene.frame_end = 250; scene.frame_set(1)
scene.render.engine = 'BLENDER_EEVEE_NEXT'
bpy.context.view_layer.update()

# ---- added for rendering (the .blend has no active camera and no usable light): camera, sun
cam_auto = bpy.data.cameras.new('AutoCamera')
cam_auto.lens = 50.0
cam_auto.sensor_width = 36.0
cam_auto.clip_end = 1472.89
ob_auto_camera = bpy.data.objects.new('AutoCamera', cam_auto)
scene.collection.objects.link(ob_auto_camera)
ob_auto_camera.location = (83.9256, -100.711, 68.1405)
ob_auto_camera.rotation_euler = (1.09748, -7.21219e-08, 0.694738)
scene.camera = ob_auto_camera
light_auto_sun = bpy.data.lights.new('AutoSun', 'SUN')
light_auto_sun.energy = 3.0
light_auto_sun.angle = 0.0523599
ob_auto_sun = bpy.data.objects.new('AutoSun', light_auto_sun)
scene.collection.objects.link(ob_auto_sun)
ob_auto_sun.rotation_euler = (0.872665, 0.174533, 0.523599)
bpy.context.view_layer.update()
